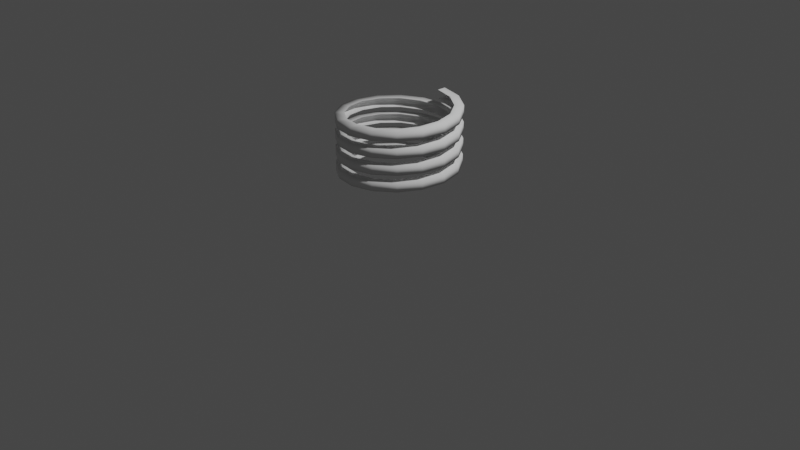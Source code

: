# Source: light.blend  (saved by Blender 2.82.7; exported with 4.5.12 LTS)
import bpy
from mathutils import Matrix  # noqa: F401  (used for matrix-valued properties, if any)

bpy.ops.wm.read_factory_settings(use_empty=True)
scene = bpy.context.scene
scene.name = 'Scene'

# ---- collections
col_collection = bpy.data.collections.new('Collection'); scene.collection.children.link(col_collection)

# ---- world
world_world = bpy.data.worlds.new('World'); scene.world = world_world
world_world.use_nodes = True; world_world.node_tree.nodes.clear()
_N = world_world.node_tree.nodes; _L = world_world.node_tree.links
n0 = _N.new('ShaderNodeOutputWorld'); n0.name = 'World Output'; n0.location = (300, 300)
n1 = _N.new('ShaderNodeBackground'); n1.name = 'Background'; n1.location = (10, 300)
n1.inputs[0].default_value = (0.05088, 0.05088, 0.05088, 1.0)
_L.new(n1.outputs[0], n0.inputs[0])
n0.is_active_output = True
world_world.color = (0.05088, 0.05088, 0.05088)
world_world.use_sun_shadow = False
world_world.sun_shadow_jitter_overblur = 0.0

# ---- cameras
cam_camera = bpy.data.cameras.new('Camera')
cam_camera.clip_end = 100.0
cam_camera.ortho_scale = 7.314

# ---- lights
light_light = bpy.data.lights.new('Light', 'POINT')
light_light.transmission_factor = 0.0
light_light.energy = 1000.0
light_light.shadow_soft_size = 0.1
light_light.shadow_maximum_resolution = 0.006
light_light.use_absolute_resolution = True

# ---- meshes
me_plane_001 = bpy.data.meshes.new('Plane.001')
me_plane_001.from_pydata([(-3.561e-09, 0.5314, 0.7282), (3.561e-09, 0.5314, 0.6339), (-3.561e-09, 0.6257, 0.7282), (3.561e-09, 0.6257, 0.6339), (-0.2033, 0.4909, 0.7389), (-0.2033, 0.4909, 0.6445), (-0.2395, 0.5781, 0.7389), (-0.2395, 0.5781, 0.6445), (-0.3757, 0.3757, 0.7495), (-0.3757, 0.3757, 0.6552), (-0.4424, 0.4424, 0.7495), (-0.4424, 0.4424, 0.6552), (-0.4909, 0.2033, 0.7601), (-0.4909, 0.2033, 0.6658), (-0.5781, 0.2395, 0.7601), (-0.5781, 0.2395, 0.6658), (-0.5314, -2.679e-08, 0.7707), (-0.5314, -1.967e-08, 0.6764), (-0.6257, -3.091e-08, 0.7707), (-0.6257, -2.379e-08, 0.6764), (-0.4909, -0.2033, 0.7814), (-0.4909, -0.2033, 0.687), (-0.5781, -0.2395, 0.7814), (-0.5781, -0.2395, 0.687), (-0.3757, -0.3757, 0.792), (-0.3757, -0.3757, 0.6977), (-0.4424, -0.4424, 0.792), (-0.4424, -0.4424, 0.6977), (-0.2033, -0.4909, 0.8026), (-0.2033, -0.4909, 0.7083), (-0.2395, -0.5781, 0.8026), (-0.2395, -0.5781, 0.7083), (5.002e-08, -0.5314, 0.8132), (4.289e-08, -0.5314, 0.7189), (5.826e-08, -0.6257, 0.8132), (5.114e-08, -0.6257, 0.7189), (0.2033, -0.4909, 0.8239), (0.2033, -0.4909, 0.7295), (0.2395, -0.5781, 0.8239), (0.2395, -0.5781, 0.7295), (0.3757, -0.3757, 0.8345), (0.3757, -0.3757, 0.7402), (0.4424, -0.4424, 0.8345), (0.4424, -0.4424, 0.7402), (0.4909, -0.2033, 0.8451), (0.4909, -0.2033, 0.7508), (0.5781, -0.2395, 0.8451), (0.5781, -0.2395, 0.7508), (0.5314, 9.898e-09, 0.8557), (0.5314, 2.775e-09, 0.7614), (0.6257, 1.102e-08, 0.8557), (0.6257, 3.9e-09, 0.7614), (0.4909, 0.2033, 0.8664), (0.4909, 0.2033, 0.772), (0.5781, 0.2395, 0.8664), (0.5781, 0.2395, 0.772), (0.3757, 0.3757, 0.877), (0.3757, 0.3757, 0.7827), (0.4424, 0.4424, 0.877), (0.4424, 0.4424, 0.7827), (0.2033, 0.4909, 0.8876), (0.2033, 0.4909, 0.7933), (0.2395, 0.5781, 0.8876), (0.2395, 0.5781, 0.7933), (-9.647e-08, 0.5314, 0.8982), (-8.935e-08, 0.5314, 0.8039), (-1.13e-07, 0.6257, 0.8982), (-1.058e-07, 0.6257, 0.8039), (-0.2033, 0.4909, 0.9089), (-0.2033, 0.4909, 0.8145), (-0.2395, 0.5781, 0.9089), (-0.2395, 0.5781, 0.8145), (-0.3757, 0.3757, 0.9195), (-0.3757, 0.3757, 0.8252), (-0.4424, 0.4424, 0.9195), (-0.4424, 0.4424, 0.8252), (-0.4909, 0.2033, 0.9301), (-0.4909, 0.2033, 0.8358), (-0.5781, 0.2395, 0.9301), (-0.5781, 0.2395, 0.8358), (-0.5314, -1.83e-07, 0.9407), (-0.5314, -1.759e-07, 0.8464), (-0.6257, -2.149e-07, 0.9407), (-0.6257, -2.078e-07, 0.8464), (-0.4909, -0.2033, 0.9514), (-0.4909, -0.2033, 0.857), (-0.5781, -0.2395, 0.9514), (-0.5781, -0.2395, 0.857), (-0.3757, -0.3757, 0.962), (-0.3757, -0.3757, 0.8677), (-0.4424, -0.4424, 0.962), (-0.4424, -0.4424, 0.8677), (-0.2033, -0.4909, 0.9726), (-0.2033, -0.4909, 0.8783), (-0.2395, -0.5781, 0.9726), (-0.2395, -0.5781, 0.8783), (1.623e-08, -0.5314, 0.9832), (9.112e-09, -0.5314, 0.8889), (1.848e-08, -0.6257, 0.9832), (1.136e-08, -0.6257, 0.8889), (0.2033, -0.4909, 0.9939), (0.2033, -0.4909, 0.8995), (0.2395, -0.5781, 0.9939), (0.2395, -0.5781, 0.8995), (0.3757, -0.3757, 1.004), (0.3757, -0.3757, 0.9102), (0.4424, -0.4424, 1.004), (0.4424, -0.4424, 0.9102), (0.4909, -0.2033, 1.015), (0.4909, -0.2033, 0.9208), (0.5781, -0.2395, 1.015), (0.5781, -0.2395, 0.9208), (0.5314, 3.562e-07, 1.026), (0.5314, 3.491e-07, 0.9314), (0.6257, 4.188e-07, 1.026), (0.6257, 4.117e-07, 0.9314), (0.4909, 0.2033, 1.036), (0.4909, 0.2033, 0.942), (0.5781, 0.2395, 1.036), (0.5781, 0.2395, 0.942), (0.3757, 0.3757, 1.047), (0.3757, 0.3757, 0.9527), (0.4424, 0.4424, 1.047), (0.4424, 0.4424, 0.9527), (0.2033, 0.4909, 1.058), (0.2033, 0.4909, 0.9633), (0.2395, 0.5781, 1.058), (0.2395, 0.5781, 0.9633), (-1.894e-07, 0.5314, 1.068), (-1.823e-07, 0.5314, 0.9739), (-2.224e-07, 0.6257, 1.068), (-2.152e-07, 0.6257, 0.9739), (-0.2033, 0.4909, 1.079), (-0.2033, 0.4909, 0.9845), (-0.2395, 0.5781, 1.079), (-0.2395, 0.5781, 0.9845), (-0.3757, 0.3757, 1.089), (-0.3757, 0.3757, 0.9952), (-0.4424, 0.4424, 1.089), (-0.4424, 0.4424, 0.9952), (-0.4909, 0.2033, 1.1), (-0.4909, 0.2033, 1.006), (-0.5781, 0.2394, 1.1), (-0.5781, 0.2394, 1.006), (-0.5314, -2.257e-08, 1.111), (-0.5314, -1.545e-08, 1.016), (-0.6257, -2.595e-08, 1.111), (-0.6257, -1.882e-08, 1.016), (-0.4909, -0.2033, 1.121), (-0.4909, -0.2033, 1.027), (-0.5781, -0.2395, 1.121), (-0.5781, -0.2395, 1.027), (-0.3757, -0.3757, 1.132), (-0.3757, -0.3757, 1.038), (-0.4424, -0.4424, 1.132), (-0.4424, -0.4424, 1.038), (-0.2033, -0.4909, 1.143), (-0.2033, -0.4909, 1.048), (-0.2395, -0.5781, 1.143), (-0.2395, -0.5781, 1.048), (3.625e-07, -0.5314, 1.153), (3.554e-07, -0.5314, 1.059), (4.263e-07, -0.6257, 1.153), (4.191e-07, -0.6257, 1.059), (0.2033, -0.4909, 1.164), (0.2033, -0.4909, 1.07), (0.2395, -0.5781, 1.164), (0.2395, -0.5781, 1.07), (0.3757, -0.3757, 1.174), (0.3757, -0.3757, 1.08), (0.4424, -0.4424, 1.174), (0.4424, -0.4424, 1.08), (0.4909, -0.2033, 1.185), (0.4909, -0.2033, 1.091), (0.5781, -0.2395, 1.185), (0.5781, -0.2395, 1.091), (0.5314, 7.025e-07, 1.196), (0.5314, 6.954e-07, 1.101), (0.6257, 8.266e-07, 1.196), (0.6257, 8.194e-07, 1.101), (0.4909, 0.2033, 1.206), (0.4909, 0.2033, 1.112), (0.5781, 0.2395, 1.206), (0.5781, 0.2395, 1.112), (0.3757, 0.3757, 1.217), (0.3757, 0.3757, 1.123), (0.4424, 0.4424, 1.217), (0.4424, 0.4424, 1.123), (0.2033, 0.4909, 1.228), (0.2033, 0.4909, 1.133), (0.2394, 0.5781, 1.228), (0.2394, 0.5781, 1.133), (-2.891e-08, 0.5314, 1.238), (-2.179e-08, 0.5314, 1.144), (-3.341e-08, 0.6257, 1.238), (-2.629e-08, 0.6257, 1.144), (-0.2033, 0.4909, 1.249), (-0.2033, 0.4909, 1.155), (-0.2395, 0.5781, 1.249), (-0.2395, 0.5781, 1.155), (-0.3757, 0.3757, 1.259), (-0.3757, 0.3757, 1.165), (-0.4424, 0.4424, 1.259), (-0.4424, 0.4424, 1.165), (-0.4909, 0.2033, 1.27), (-0.4909, 0.2033, 1.176), (-0.5781, 0.2394, 1.27), (-0.5781, 0.2394, 1.176), (-0.5314, -3.689e-07, 1.281), (-0.5314, -3.617e-07, 1.186), (-0.6257, -4.337e-07, 1.281), (-0.6257, -4.266e-07, 1.186), (-0.4909, -0.2033, 1.291), (-0.4909, -0.2033, 1.197), (-0.5781, -0.2395, 1.291), (-0.5781, -0.2395, 1.197), (-0.3757, -0.3757, 1.302), (-0.3757, -0.3757, 1.208), (-0.4424, -0.4424, 1.302), (-0.4424, -0.4424, 1.208), (-0.2033, -0.4909, 1.313), (-0.2033, -0.4909, 1.218), (-0.2395, -0.5781, 1.313), (-0.2395, -0.5781, 1.218), (7.088e-07, -0.5314, 1.323), (7.017e-07, -0.5314, 1.229), (8.34e-07, -0.6257, 1.323), (8.269e-07, -0.6257, 1.229), (0.2033, -0.4909, 1.334), (0.2033, -0.4909, 1.24), (0.2395, -0.5781, 1.334), (0.2395, -0.5781, 1.24), (0.3757, -0.3757, 1.344), (0.3757, -0.3757, 1.25), (0.4424, -0.4424, 1.344), (0.4424, -0.4424, 1.25), (0.4909, -0.2033, 1.355), (0.4909, -0.2033, 1.261), (0.5781, -0.2394, 1.355), (0.5781, -0.2394, 1.261), (0.5314, 3.524e-08, 1.366), (0.5314, 2.812e-08, 1.271), (0.6257, 4.087e-08, 1.366), (0.6257, 3.375e-08, 1.271), (0.4909, 0.2033, 1.376), (0.4909, 0.2033, 1.282), (0.5781, 0.2395, 1.376), (0.5781, 0.2395, 1.282), (0.3757, 0.3757, 1.387), (0.3757, 0.3757, 1.293), (0.4424, 0.4424, 1.387), (0.4424, 0.4424, 1.293), (0.2033, 0.4909, 1.398), (0.2033, 0.4909, 1.303), (0.2394, 0.5781, 1.398), (0.2394, 0.5781, 1.303), (-3.752e-07, 0.5314, 1.408), (-3.681e-07, 0.5314, 1.314), (-4.412e-07, 0.6257, 1.408), (-4.341e-07, 0.6257, 1.314)], [], [(2, 0, 4, 6), (6, 4, 8, 10), (10, 8, 12, 14), (14, 12, 16, 18), (18, 16, 20, 22), (22, 20, 24, 26), (26, 24, 28, 30), (30, 28, 32, 34), (34, 32, 36, 38), (38, 36, 40, 42), (42, 40, 44, 46), (46, 44, 48, 50), (50, 48, 52, 54), (54, 52, 56, 58), (58, 56, 60, 62), (62, 60, 64, 66), (66, 64, 68, 70), (70, 68, 72, 74), (74, 72, 76, 78), (78, 76, 80, 82), (82, 80, 84, 86), (86, 84, 88, 90), (90, 88, 92, 94), (94, 92, 96, 98), (98, 96, 100, 102), (102, 100, 104, 106), (106, 104, 108, 110), (110, 108, 112, 114), (114, 112, 116, 118), (118, 116, 120, 122), (122, 120, 124, 126), (126, 124, 128, 130), (130, 128, 132, 134), (134, 132, 136, 138), (138, 136, 140, 142), (142, 140, 144, 146), (146, 144, 148, 150), (150, 148, 152, 154), (154, 152, 156, 158), (158, 156, 160, 162), (162, 160, 164, 166), (166, 164, 168, 170), (170, 168, 172, 174), (174, 172, 176, 178), (178, 176, 180, 182), (182, 180, 184, 186), (186, 184, 188, 190), (190, 188, 192, 194), (194, 192, 196, 198), (198, 196, 200, 202), (202, 200, 204, 206), (206, 204, 208, 210), (210, 208, 212, 214), (214, 212, 216, 218), (218, 216, 220, 222), (222, 220, 224, 226), (226, 224, 228, 230), (230, 228, 232, 234), (234, 232, 236, 238), (238, 236, 240, 242), (242, 240, 244, 246), (246, 244, 248, 250), (250, 248, 252, 254), (254, 252, 256, 258), (1, 3, 7, 5), (5, 7, 11, 9), (9, 11, 15, 13), (13, 15, 19, 17), (17, 19, 23, 21), (21, 23, 27, 25), (25, 27, 31, 29), (29, 31, 35, 33), (33, 35, 39, 37), (37, 39, 43, 41), (41, 43, 47, 45), (45, 47, 51, 49), (49, 51, 55, 53), (53, 55, 59, 57), (57, 59, 63, 61), (61, 63, 67, 65), (65, 67, 71, 69), (69, 71, 75, 73), (73, 75, 79, 77), (77, 79, 83, 81), (81, 83, 87, 85), (85, 87, 91, 89), (89, 91, 95, 93), (93, 95, 99, 97), (97, 99, 103, 101), (101, 103, 107, 105), (105, 107, 111, 109), (109, 111, 115, 113), (113, 115, 119, 117), (117, 119, 123, 121), (121, 123, 127, 125), (125, 127, 131, 129), (129, 131, 135, 133), (133, 135, 139, 137), (137, 139, 143, 141), (141, 143, 147, 145), (145, 147, 151, 149), (149, 151, 155, 153), (153, 155, 159, 157), (157, 159, 163, 161), (161, 163, 167, 165), (165, 167, 171, 169), (169, 171, 175, 173), (173, 175, 179, 177), (177, 179, 183, 181), (181, 183, 187, 185), (185, 187, 191, 189), (189, 191, 195, 193), (193, 195, 199, 197), (197, 199, 203, 201), (201, 203, 207, 205), (205, 207, 211, 209), (209, 211, 215, 213), (213, 215, 219, 217), (217, 219, 223, 221), (221, 223, 227, 225), (225, 227, 231, 229), (229, 231, 235, 233), (233, 235, 239, 237), (237, 239, 243, 241), (241, 243, 247, 245), (245, 247, 251, 249), (249, 251, 255, 253), (253, 255, 259, 257), (3, 2, 6, 7), (7, 6, 10, 11), (11, 10, 14, 15), (15, 14, 18, 19), (19, 18, 22, 23), (23, 22, 26, 27), (27, 26, 30, 31), (31, 30, 34, 35), (35, 34, 38, 39), (39, 38, 42, 43), (43, 42, 46, 47), (47, 46, 50, 51), (51, 50, 54, 55), (55, 54, 58, 59), (59, 58, 62, 63), (63, 62, 66, 67), (67, 66, 70, 71), (71, 70, 74, 75), (75, 74, 78, 79), (79, 78, 82, 83), (83, 82, 86, 87), (87, 86, 90, 91), (91, 90, 94, 95), (95, 94, 98, 99), (99, 98, 102, 103), (103, 102, 106, 107), (107, 106, 110, 111), (111, 110, 114, 115), (115, 114, 118, 119), (119, 118, 122, 123), (123, 122, 126, 127), (127, 126, 130, 131), (131, 130, 134, 135), (135, 134, 138, 139), (139, 138, 142, 143), (143, 142, 146, 147), (147, 146, 150, 151), (151, 150, 154, 155), (155, 154, 158, 159), (159, 158, 162, 163), (163, 162, 166, 167), (167, 166, 170, 171), (171, 170, 174, 175), (175, 174, 178, 179), (179, 178, 182, 183), (183, 182, 186, 187), (187, 186, 190, 191), (191, 190, 194, 195), (195, 194, 198, 199), (199, 198, 202, 203), (203, 202, 206, 207), (207, 206, 210, 211), (211, 210, 214, 215), (215, 214, 218, 219), (219, 218, 222, 223), (223, 222, 226, 227), (227, 226, 230, 231), (231, 230, 234, 235), (235, 234, 238, 239), (239, 238, 242, 243), (243, 242, 246, 247), (247, 246, 250, 251), (251, 250, 254, 255), (255, 254, 258, 259)])
me_plane_001.polygons.foreach_set('use_smooth', [True] * 192)
_uv = me_plane_001.uv_layers.new(name='UVMap')
_uv.uv.foreach_set('vector', [0.0, 0.7282, 0.0, 0.7282, 0.0625, 0.7282, 0.0625, 0.7282, 0.0625, 0.7282, 0.0625, 0.7282, 0.125, 0.7282, 0.125, 0.7282, 0.125, 0.7282, 0.125, 0.7282, 0.1875, 0.7282, 0.1875, 0.7282, 0.1875, 0.7282, 0.1875, 0.7282, 0.25, 0.7282, 0.25, 0.7282, 0.25, 0.7282, 0.25, 0.7282, 0.3125, 0.7282, 0.3125, 0.7282, 0.3125, 0.7282, 0.3125, 0.7282, 0.375, 0.7282, 0.375, 0.7282, 0.375, 0.7282, 0.375, 0.7282, 0.4375, 0.7282, 0.4375, 0.7282, 0.4375, 0.7282, 0.4375, 0.7282, 0.5, 0.7282, 0.5, 0.7282, 0.5, 0.7282, 0.5, 0.7282, 0.5625, 0.7282, 0.5625, 0.7282, 0.5625, 0.7282, 0.5625, 0.7282, 0.625, 0.7282, 0.625, 0.7282, 0.625, 0.7282, 0.625, 0.7282, 0.6875, 0.7282, 0.6875, 0.7282, 0.6875, 0.7282, 0.6875, 0.7282, 0.75, 0.7282, 0.75, 0.7282, 0.75, 0.7282, 0.75, 0.7282, 0.8125, 0.7282, 0.8125, 0.7282, 0.8125, 0.7282, 0.8125, 0.7282, 0.875, 0.7282, 0.875, 0.7282, 0.875, 0.7282, 0.875, 0.7282, 0.9375, 0.7282, 0.9375, 0.7282, 0.9375, 0.7282, 0.9375, 0.7282, 1.0, 0.7282, 1.0, 0.7282, 1.0, 0.7282, 1.0, 0.7282, 1.062, 0.7282, 1.062, 0.7282, 1.062, 0.7282, 1.062, 0.7282, 1.125, 0.7282, 1.125, 0.7282, 1.125, 0.7282, 1.125, 0.7282, 1.188, 0.7282, 1.188, 0.7282, 1.188, 0.7282, 1.188, 0.7282, 1.25, 0.7282, 1.25, 0.7282, 1.25, 0.7282, 1.25, 0.7282, 1.312, 0.7282, 1.312, 0.7282, 1.312, 0.7282, 1.312, 0.7282, 1.375, 0.7282, 1.375, 0.7282, 1.375, 0.7282, 1.375, 0.7282, 1.438, 0.7282, 1.438, 0.7282, 1.438, 0.7282, 1.438, 0.7282, 1.5, 0.7282, 1.5, 0.7282, 1.5, 0.7282, 1.5, 0.7282, 1.562, 0.7282, 1.562, 0.7282, 1.562, 0.7282, 1.562, 0.7282, 1.625, 0.7282, 1.625, 0.7282, 1.625, 0.7282, 1.625, 0.7282, 1.688, 0.7282, 1.688, 0.7282, 1.688, 0.7282, 1.688, 0.7282, 1.75, 0.7282, 1.75, 0.7282, 1.75, 0.7282, 1.75, 0.7282, 1.812, 0.7282, 1.812, 0.7282, 1.812, 0.7282, 1.812, 0.7282, 1.875, 0.7282, 1.875, 0.7282, 1.875, 0.7282, 1.875, 0.7282, 1.938, 0.7282, 1.938, 0.7282, 1.938, 0.7282, 1.938, 0.7282, 2.0, 0.7282, 2.0, 0.7282, 2.0, 0.7282, 2.0, 0.7282, 2.062, 0.7282, 2.062, 0.7282, 2.062, 0.7282, 2.062, 0.7282, 2.125, 0.7282, 2.125, 0.7282, 2.125, 0.7282, 2.125, 0.7282, 2.188, 0.7282, 2.188, 0.7282, 2.188, 0.7282, 2.188, 0.7282, 2.25, 0.7282, 2.25, 0.7282, 2.25, 0.7282, 2.25, 0.7282, 2.312, 0.7282, 2.312, 0.7282, 2.312, 0.7282, 2.312, 0.7282, 2.375, 0.7282, 2.375, 0.7282, 2.375, 0.7282, 2.375, 0.7282, 2.438, 0.7282, 2.438, 0.7282, 2.438, 0.7282, 2.438, 0.7282, 2.5, 0.7282, 2.5, 0.7282, 2.5, 0.7282, 2.5, 0.7282, 2.562, 0.7282, 2.562, 0.7282, 2.562, 0.7282, 2.562, 0.7282, 2.625, 0.7282, 2.625, 0.7282, 2.625, 0.7282, 2.625, 0.7282, 2.688, 0.7282, 2.688, 0.7282, 2.688, 0.7282, 2.688, 0.7282, 2.75, 0.7282, 2.75, 0.7282, 2.75, 0.7282, 2.75, 0.7282, 2.812, 0.7282, 2.812, 0.7282, 2.812, 0.7282, 2.812, 0.7282, 2.875, 0.7282, 2.875, 0.7282, 2.875, 0.7282, 2.875, 0.7282, 2.938, 0.7282, 2.938, 0.7282, 2.938, 0.7282, 2.938, 0.7282, 3.0, 0.7282, 3.0, 0.7282, 3.0, 0.7282, 3.0, 0.7282, 3.062, 0.7282, 3.062, 0.7282, 3.062, 0.7282, 3.062, 0.7282, 3.125, 0.7282, 3.125, 0.7282, 3.125, 0.7282, 3.125, 0.7282, 3.188, 0.7282, 3.188, 0.7282, 3.188, 0.7282, 3.188, 0.7282, 3.25, 0.7282, 3.25, 0.7282, 3.25, 0.7282, 3.25, 0.7282, 3.312, 0.7282, 3.312, 0.7282, 3.312, 0.7282, 3.312, 0.7282, 3.375, 0.7282, 3.375, 0.7282, 3.375, 0.7282, 3.375, 0.7282, 3.438, 0.7282, 3.438, 0.7282, 3.438, 0.7282, 3.438, 0.7282, 3.5, 0.7282, 3.5, 0.7282, 3.5, 0.7282, 3.5, 0.7282, 3.562, 0.7282, 3.562, 0.7282, 3.562, 0.7282, 3.562, 0.7282, 3.625, 0.7282, 3.625, 0.7282, 3.625, 0.7282, 3.625, 0.7282, 3.688, 0.7282, 3.688, 0.7282, 3.688, 0.7282, 3.688, 0.7282, 3.75, 0.7282, 3.75, 0.7282, 3.75, 0.7282, 3.75, 0.7282, 3.812, 0.7282, 3.812, 0.7282, 3.812, 0.7282, 3.812, 0.7282, 3.875, 0.7282, 3.875, 0.7282, 3.875, 0.7282, 3.875, 0.7282, 3.938, 0.7282, 3.938, 0.7282, 3.938, 0.7282, 3.938, 0.7282, 4.0, 0.7282, 4.0, 0.7282, 0.0, 0.6339, 0.0, 0.6339, 0.0625, 0.6339, 0.0625, 0.6339, 0.0625, 0.6339, 0.0625, 0.6339, 0.125, 0.6339, 0.125, 0.6339, 0.125, 0.6339, 0.125, 0.6339, 0.1875, 0.6339, 0.1875, 0.6339, 0.1875, 0.6339, 0.1875, 0.6339, 0.25, 0.6339, 0.25, 0.6339, 0.25, 0.6339, 0.25, 0.6339, 0.3125, 0.6339, 0.3125, 0.6339, 0.3125, 0.6339, 0.3125, 0.6339, 0.375, 0.6339, 0.375, 0.6339, 0.375, 0.6339, 0.375, 0.6339, 0.4375, 0.6339, 0.4375, 0.6339, 0.4375, 0.6339, 0.4375, 0.6339, 0.5, 0.6339, 0.5, 0.6339, 0.5, 0.6339, 0.5, 0.6339, 0.5625, 0.6339, 0.5625, 0.6339, 0.5625, 0.6339, 0.5625, 0.6339, 0.625, 0.6339, 0.625, 0.6339, 0.625, 0.6339, 0.625, 0.6339, 0.6875, 0.6339, 0.6875, 0.6339, 0.6875, 0.6339, 0.6875, 0.6339, 0.75, 0.6339, 0.75, 0.6339, 0.75, 0.6339, 0.75, 0.6339, 0.8125, 0.6339, 0.8125, 0.6339, 0.8125, 0.6339, 0.8125, 0.6339, 0.875, 0.6339, 0.875, 0.6339, 0.875, 0.6339, 0.875, 0.6339, 0.9375, 0.6339, 0.9375, 0.6339, 0.9375, 0.6339, 0.9375, 0.6339, 1.0, 0.6339, 1.0, 0.6339, 1.0, 0.6339, 1.0, 0.6339, 1.062, 0.6339, 1.062, 0.6339, 1.062, 0.6339, 1.062, 0.6339, 1.125, 0.6339, 1.125, 0.6339, 1.125, 0.6339, 1.125, 0.6339, 1.188, 0.6339, 1.188, 0.6339, 1.188, 0.6339, 1.188, 0.6339, 1.25, 0.6339, 1.25, 0.6339, 1.25, 0.6339, 1.25, 0.6339, 1.312, 0.6339, 1.312, 0.6339, 1.312, 0.6339, 1.312, 0.6339, 1.375, 0.6339, 1.375, 0.6339, 1.375, 0.6339, 1.375, 0.6339, 1.438, 0.6339, 1.438, 0.6339, 1.438, 0.6339, 1.438, 0.6339, 1.5, 0.6339, 1.5, 0.6339, 1.5, 0.6339, 1.5, 0.6339, 1.562, 0.6339, 1.562, 0.6339, 1.562, 0.6339, 1.562, 0.6339, 1.625, 0.6339, 1.625, 0.6339, 1.625, 0.6339, 1.625, 0.6339, 1.688, 0.6339, 1.688, 0.6339, 1.688, 0.6339, 1.688, 0.6339, 1.75, 0.6339, 1.75, 0.6339, 1.75, 0.6339, 1.75, 0.6339, 1.812, 0.6339, 1.812, 0.6339, 1.812, 0.6339, 1.812, 0.6339, 1.875, 0.6339, 1.875, 0.6339, 1.875, 0.6339, 1.875, 0.6339, 1.938, 0.6339, 1.938, 0.6339, 1.938, 0.6339, 1.938, 0.6339, 2.0, 0.6339, 2.0, 0.6339, 2.0, 0.6339, 2.0, 0.6339, 2.062, 0.6339, 2.062, 0.6339, 2.062, 0.6339, 2.062, 0.6339, 2.125, 0.6339, 2.125, 0.6339, 2.125, 0.6339, 2.125, 0.6339, 2.188, 0.6339, 2.188, 0.6339, 2.188, 0.6339, 2.188, 0.6339, 2.25, 0.6339, 2.25, 0.6339, 2.25, 0.6339, 2.25, 0.6339, 2.312, 0.6339, 2.312, 0.6339, 2.312, 0.6339, 2.312, 0.6339, 2.375, 0.6339, 2.375, 0.6339, 2.375, 0.6339, 2.375, 0.6339, 2.438, 0.6339, 2.438, 0.6339, 2.438, 0.6339, 2.438, 0.6339, 2.5, 0.6339, 2.5, 0.6339, 2.5, 0.6339, 2.5, 0.6339, 2.562, 0.6339, 2.562, 0.6339, 2.562, 0.6339, 2.562, 0.6339, 2.625, 0.6339, 2.625, 0.6339, 2.625, 0.6339, 2.625, 0.6339, 2.688, 0.6339, 2.688, 0.6339, 2.688, 0.6339, 2.688, 0.6339, 2.75, 0.6339, 2.75, 0.6339, 2.75, 0.6339, 2.75, 0.6339, 2.812, 0.6339, 2.812, 0.6339, 2.812, 0.6339, 2.812, 0.6339, 2.875, 0.6339, 2.875, 0.6339, 2.875, 0.6339, 2.875, 0.6339, 2.938, 0.6339, 2.938, 0.6339, 2.938, 0.6339, 2.938, 0.6339, 3.0, 0.6339, 3.0, 0.6339, 3.0, 0.6339, 3.0, 0.6339, 3.062, 0.6339, 3.062, 0.6339, 3.062, 0.6339, 3.062, 0.6339, 3.125, 0.6339, 3.125, 0.6339, 3.125, 0.6339, 3.125, 0.6339, 3.188, 0.6339, 3.188, 0.6339, 3.188, 0.6339, 3.188, 0.6339, 3.25, 0.6339, 3.25, 0.6339, 3.25, 0.6339, 3.25, 0.6339, 3.312, 0.6339, 3.312, 0.6339, 3.312, 0.6339, 3.312, 0.6339, 3.375, 0.6339, 3.375, 0.6339, 3.375, 0.6339, 3.375, 0.6339, 3.438, 0.6339, 3.438, 0.6339, 3.438, 0.6339, 3.438, 0.6339, 3.5, 0.6339, 3.5, 0.6339, 3.5, 0.6339, 3.5, 0.6339, 3.562, 0.6339, 3.562, 0.6339, 3.562, 0.6339, 3.562, 0.6339, 3.625, 0.6339, 3.625, 0.6339, 3.625, 0.6339, 3.625, 0.6339, 3.688, 0.6339, 3.688, 0.6339, 3.688, 0.6339, 3.688, 0.6339, 3.75, 0.6339, 3.75, 0.6339, 3.75, 0.6339, 3.75, 0.6339, 3.812, 0.6339, 3.812, 0.6339, 3.812, 0.6339, 3.812, 0.6339, 3.875, 0.6339, 3.875, 0.6339, 3.875, 0.6339, 3.875, 0.6339, 3.938, 0.6339, 3.938, 0.6339, 3.938, 0.6339, 3.938, 0.6339, 4.0, 0.6339, 4.0, 0.6339, 0.0, 0.6339, 0.0, 0.7282, 0.0625, 0.7282, 0.0625, 0.6339, 0.0625, 0.6339, 0.0625, 0.7282, 0.125, 0.7282, 0.125, 0.6339, 0.125, 0.6339, 0.125, 0.7282, 0.1875, 0.7282, 0.1875, 0.6339, 0.1875, 0.6339, 0.1875, 0.7282, 0.25, 0.7282, 0.25, 0.6339, 0.25, 0.6339, 0.25, 0.7282, 0.3125, 0.7282, 0.3125, 0.6339, 0.3125, 0.6339, 0.3125, 0.7282, 0.375, 0.7282, 0.375, 0.6339, 0.375, 0.6339, 0.375, 0.7282, 0.4375, 0.7282, 0.4375, 0.6339, 0.4375, 0.6339, 0.4375, 0.7282, 0.5, 0.7282, 0.5, 0.6339, 0.5, 0.6339, 0.5, 0.7282, 0.5625, 0.7282, 0.5625, 0.6339, 0.5625, 0.6339, 0.5625, 0.7282, 0.625, 0.7282, 0.625, 0.6339, 0.625, 0.6339, 0.625, 0.7282, 0.6875, 0.7282, 0.6875, 0.6339, 0.6875, 0.6339, 0.6875, 0.7282, 0.75, 0.7282, 0.75, 0.6339, 0.75, 0.6339, 0.75, 0.7282, 0.8125, 0.7282, 0.8125, 0.6339, 0.8125, 0.6339, 0.8125, 0.7282, 0.875, 0.7282, 0.875, 0.6339, 0.875, 0.6339, 0.875, 0.7282, 0.9375, 0.7282, 0.9375, 0.6339, 0.9375, 0.6339, 0.9375, 0.7282, 1.0, 0.7282, 1.0, 0.6339, 1.0, 0.6339, 1.0, 0.7282, 1.062, 0.7282, 1.062, 0.6339, 1.062, 0.6339, 1.062, 0.7282, 1.125, 0.7282, 1.125, 0.6339, 1.125, 0.6339, 1.125, 0.7282, 1.188, 0.7282, 1.188, 0.6339, 1.188, 0.6339, 1.188, 0.7282, 1.25, 0.7282, 1.25, 0.6339, 1.25, 0.6339, 1.25, 0.7282, 1.312, 0.7282, 1.312, 0.6339, 1.312, 0.6339, 1.312, 0.7282, 1.375, 0.7282, 1.375, 0.6339, 1.375, 0.6339, 1.375, 0.7282, 1.438, 0.7282, 1.438, 0.6339, 1.438, 0.6339, 1.438, 0.7282, 1.5, 0.7282, 1.5, 0.6339, 1.5, 0.6339, 1.5, 0.7282, 1.562, 0.7282, 1.562, 0.6339, 1.562, 0.6339, 1.562, 0.7282, 1.625, 0.7282, 1.625, 0.6339, 1.625, 0.6339, 1.625, 0.7282, 1.688, 0.7282, 1.688, 0.6339, 1.688, 0.6339, 1.688, 0.7282, 1.75, 0.7282, 1.75, 0.6339, 1.75, 0.6339, 1.75, 0.7282, 1.812, 0.7282, 1.812, 0.6339, 1.812, 0.6339, 1.812, 0.7282, 1.875, 0.7282, 1.875, 0.6339, 1.875, 0.6339, 1.875, 0.7282, 1.938, 0.7282, 1.938, 0.6339, 1.938, 0.6339, 1.938, 0.7282, 2.0, 0.7282, 2.0, 0.6339, 2.0, 0.6339, 2.0, 0.7282, 2.062, 0.7282, 2.062, 0.6339, 2.062, 0.6339, 2.062, 0.7282, 2.125, 0.7282, 2.125, 0.6339, 2.125, 0.6339, 2.125, 0.7282, 2.188, 0.7282, 2.188, 0.6339, 2.188, 0.6339, 2.188, 0.7282, 2.25, 0.7282, 2.25, 0.6339, 2.25, 0.6339, 2.25, 0.7282, 2.312, 0.7282, 2.312, 0.6339, 2.312, 0.6339, 2.312, 0.7282, 2.375, 0.7282, 2.375, 0.6339, 2.375, 0.6339, 2.375, 0.7282, 2.438, 0.7282, 2.438, 0.6339, 2.438, 0.6339, 2.438, 0.7282, 2.5, 0.7282, 2.5, 0.6339, 2.5, 0.6339, 2.5, 0.7282, 2.562, 0.7282, 2.562, 0.6339, 2.562, 0.6339, 2.562, 0.7282, 2.625, 0.7282, 2.625, 0.6339, 2.625, 0.6339, 2.625, 0.7282, 2.688, 0.7282, 2.688, 0.6339, 2.688, 0.6339, 2.688, 0.7282, 2.75, 0.7282, 2.75, 0.6339, 2.75, 0.6339, 2.75, 0.7282, 2.812, 0.7282, 2.812, 0.6339, 2.812, 0.6339, 2.812, 0.7282, 2.875, 0.7282, 2.875, 0.6339, 2.875, 0.6339, 2.875, 0.7282, 2.938, 0.7282, 2.938, 0.6339, 2.938, 0.6339, 2.938, 0.7282, 3.0, 0.7282, 3.0, 0.6339, 3.0, 0.6339, 3.0, 0.7282, 3.062, 0.7282, 3.062, 0.6339, 3.062, 0.6339, 3.062, 0.7282, 3.125, 0.7282, 3.125, 0.6339, 3.125, 0.6339, 3.125, 0.7282, 3.188, 0.7282, 3.188, 0.6339, 3.188, 0.6339, 3.188, 0.7282, 3.25, 0.7282, 3.25, 0.6339, 3.25, 0.6339, 3.25, 0.7282, 3.312, 0.7282, 3.312, 0.6339, 3.312, 0.6339, 3.312, 0.7282, 3.375, 0.7282, 3.375, 0.6339, 3.375, 0.6339, 3.375, 0.7282, 3.438, 0.7282, 3.438, 0.6339, 3.438, 0.6339, 3.438, 0.7282, 3.5, 0.7282, 3.5, 0.6339, 3.5, 0.6339, 3.5, 0.7282, 3.562, 0.7282, 3.562, 0.6339, 3.562, 0.6339, 3.562, 0.7282, 3.625, 0.7282, 3.625, 0.6339, 3.625, 0.6339, 3.625, 0.7282, 3.688, 0.7282, 3.688, 0.6339, 3.688, 0.6339, 3.688, 0.7282, 3.75, 0.7282, 3.75, 0.6339, 3.75, 0.6339, 3.75, 0.7282, 3.812, 0.7282, 3.812, 0.6339, 3.812, 0.6339, 3.812, 0.7282, 3.875, 0.7282, 3.875, 0.6339, 3.875, 0.6339, 3.875, 0.7282, 3.938, 0.7282, 3.938, 0.6339, 3.938, 0.6339, 3.938, 0.7282, 4.0, 0.7282, 4.0, 0.6339])
me_plane_001.use_remesh_fix_poles = True
me_plane_001.use_remesh_preserve_attributes = False
me_plane_001.use_mirror_vertex_groups = False
me_plane_001.update()

# ---- objects
ob_light = bpy.data.objects.new('Light', light_light)
ob_camera = bpy.data.objects.new('Camera', cam_camera)
ob_empty = bpy.data.objects.new('Empty', None)
ob_plane = bpy.data.objects.new('Plane', me_plane_001)

# ---- transforms, parenting, visibility, modifiers, constraints
ob_light.location = (4.076, 1.005, 5.904)
ob_light.rotation_euler = (0.6503, 0.05522, 1.866)
ob_light.lock_rotations_4d = False
ob_light.empty_display_type = 'ARROWS'
ob_light.color = (0.0, 0.0, 0.0, 0.0)
ob_light.lineart.crease_threshold = 0.0
ob_camera.location = (7.359, -6.926, 4.958)
ob_camera.rotation_euler = (1.109, 0.0, 0.8149)
ob_camera.lock_rotations_4d = False
ob_camera.empty_display_type = 'ARROWS'
ob_camera.color = (0.0, 0.0, 0.0, 0.0)
ob_camera.display_type = 'WIRE'
ob_camera.lineart.crease_threshold = 0.0
ob_empty.location = (5.117e-18, -0.008983, 2.509)
ob_empty.rotation_euler = (1.571, -0.0, 1.571)
ob_empty.empty_display_type = 'IMAGE'
ob_empty.empty_display_size = 5.0
ob_empty.use_empty_image_alpha = True
ob_empty.color = (1.0, 1.0, 1.0, 0.5)
ob_empty.lineart.crease_threshold = 0.0
ob_plane.location = (0.0, 0.0, -0.1607)
ob_plane.lineart.crease_threshold = 0.0

# ---- collection membership
col_collection.objects.link(ob_light)
col_collection.objects.link(ob_camera)
col_collection.objects.link(ob_empty)
col_collection.objects.link(ob_plane)

# ---- scene / render settings (as saved in the file)
scene.camera = ob_camera
scene.frame_start = 1; scene.frame_end = 250; scene.frame_set(1)
scene.render.engine = 'BLENDER_EEVEE_NEXT'
scene.cycles.use_denoising = False
scene.cycles.samples = 128
scene.cycles.sampling_pattern = 'TABULATED_SOBOL'
scene.cycles.use_adaptive_sampling = False
scene.cycles.use_light_tree = False
scene.view_settings.view_transform = 'Filmic'
bpy.context.view_layer.update()
